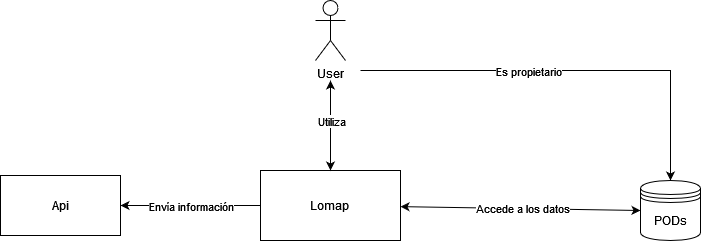

The diagram above was exported from draw.io. Its source (the exported page's mxGraphModel, read from the mxfile embedded in the PNG):
<mxGraphModel dx="794" dy="414" grid="1" gridSize="10" guides="1" tooltips="1" connect="1" arrows="1" fold="1" page="1" pageScale="1" pageWidth="827" pageHeight="1169" math="0" shadow="0">
  <root>
    <mxCell id="0" />
    <mxCell id="1" parent="0" />
    <mxCell id="v-J-GQljd1Mswni1rFCL-2" value="Lomap&lt;br&gt;" style="rounded=0;whiteSpace=wrap;html=1;" parent="1" vertex="1">
      <mxGeometry x="280" y="170" width="140" height="70" as="geometry" />
    </mxCell>
    <mxCell id="v-J-GQljd1Mswni1rFCL-8" style="edgeStyle=orthogonalEdgeStyle;rounded=0;orthogonalLoop=1;jettySize=auto;html=1;exitX=1;exitY=0.5;exitDx=0;exitDy=0;entryX=0;entryY=0.5;entryDx=0;entryDy=0;startArrow=classic;startFill=1;endArrow=none;endFill=0;" parent="1" source="v-J-GQljd1Mswni1rFCL-4" target="v-J-GQljd1Mswni1rFCL-2" edge="1">
      <mxGeometry relative="1" as="geometry" />
    </mxCell>
    <mxCell id="v-J-GQljd1Mswni1rFCL-21" value="Envía información" style="edgeLabel;html=1;align=center;verticalAlign=middle;resizable=0;points=[];" parent="v-J-GQljd1Mswni1rFCL-8" vertex="1" connectable="0">
      <mxGeometry x="-0.1857" y="-2" relative="1" as="geometry">
        <mxPoint x="13" y="-2" as="offset" />
      </mxGeometry>
    </mxCell>
    <mxCell id="v-J-GQljd1Mswni1rFCL-4" value="Api" style="rounded=0;whiteSpace=wrap;html=1;" parent="1" vertex="1">
      <mxGeometry x="20" y="175" width="120" height="60" as="geometry" />
    </mxCell>
    <mxCell id="v-J-GQljd1Mswni1rFCL-9" value="" style="endArrow=classic;startArrow=classic;html=1;rounded=0;entryX=0;entryY=0.5;entryDx=0;entryDy=0;" parent="1" source="v-J-GQljd1Mswni1rFCL-2" target="pGZ7yv1zgajCzCeGiuOP-1" edge="1">
      <mxGeometry width="50" height="50" relative="1" as="geometry">
        <mxPoint x="420" y="210" as="sourcePoint" />
        <mxPoint x="630" y="205" as="targetPoint" />
      </mxGeometry>
    </mxCell>
    <mxCell id="v-J-GQljd1Mswni1rFCL-22" value="Accede a los datos" style="edgeLabel;html=1;align=center;verticalAlign=middle;resizable=0;points=[];" parent="v-J-GQljd1Mswni1rFCL-9" vertex="1" connectable="0">
      <mxGeometry x="-0.2095" y="-1" relative="1" as="geometry">
        <mxPoint x="27" y="-1" as="offset" />
      </mxGeometry>
    </mxCell>
    <mxCell id="v-J-GQljd1Mswni1rFCL-11" value="" style="endArrow=classic;startArrow=classic;html=1;rounded=0;exitX=0.5;exitY=0;exitDx=0;exitDy=0;" parent="1" source="v-J-GQljd1Mswni1rFCL-2" edge="1">
      <mxGeometry width="50" height="50" relative="1" as="geometry">
        <mxPoint x="310" y="130" as="sourcePoint" />
        <mxPoint x="350" y="80" as="targetPoint" />
      </mxGeometry>
    </mxCell>
    <mxCell id="v-J-GQljd1Mswni1rFCL-19" value="Utiliza" style="edgeLabel;html=1;align=center;verticalAlign=middle;resizable=0;points=[];" parent="v-J-GQljd1Mswni1rFCL-11" vertex="1" connectable="0">
      <mxGeometry x="0.2933" relative="1" as="geometry">
        <mxPoint y="8" as="offset" />
      </mxGeometry>
    </mxCell>
    <mxCell id="v-J-GQljd1Mswni1rFCL-14" value="User" style="shape=umlActor;verticalLabelPosition=bottom;verticalAlign=top;html=1;outlineConnect=0;" parent="1" vertex="1">
      <mxGeometry x="335" width="30" height="60" as="geometry" />
    </mxCell>
    <mxCell id="v-J-GQljd1Mswni1rFCL-16" value="" style="endArrow=classic;startArrow=none;html=1;rounded=0;entryX=0.5;entryY=0;entryDx=0;entryDy=0;strokeColor=none;startFill=0;" parent="1" edge="1">
      <mxGeometry width="50" height="50" relative="1" as="geometry">
        <mxPoint x="370" y="50" as="sourcePoint" />
        <mxPoint x="690" y="175" as="targetPoint" />
      </mxGeometry>
    </mxCell>
    <mxCell id="v-J-GQljd1Mswni1rFCL-17" value="" style="endArrow=classic;html=1;rounded=0;" parent="1" edge="1">
      <mxGeometry width="50" height="50" relative="1" as="geometry">
        <mxPoint x="380" y="70" as="sourcePoint" />
        <mxPoint x="690" y="180" as="targetPoint" />
        <Array as="points">
          <mxPoint x="690" y="70" />
        </Array>
      </mxGeometry>
    </mxCell>
    <mxCell id="v-J-GQljd1Mswni1rFCL-18" value="Es propietario" style="edgeLabel;html=1;align=center;verticalAlign=middle;resizable=0;points=[];" parent="v-J-GQljd1Mswni1rFCL-17" vertex="1" connectable="0">
      <mxGeometry x="0.0424" y="-3" relative="1" as="geometry">
        <mxPoint x="-52" y="-3" as="offset" />
      </mxGeometry>
    </mxCell>
    <mxCell id="pGZ7yv1zgajCzCeGiuOP-1" value="PODs" style="shape=datastore;whiteSpace=wrap;html=1;" parent="1" vertex="1">
      <mxGeometry x="660" y="180" width="60" height="60" as="geometry" />
    </mxCell>
  </root>
</mxGraphModel>